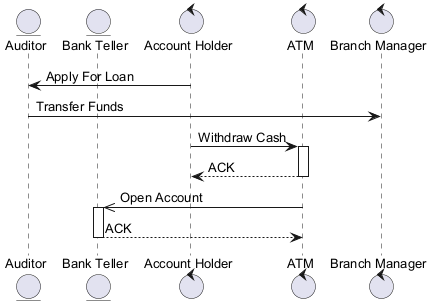

The diagram above was rendered by PlantUML. Its source (embedded in the PNG):
@startuml
skinparam backgroundColor #FFFFFF
skinparam classBackgroundColor #E8F4FA
skinparam classBorderColor #2C7DA0
skinparam defaultFontSize 13
entity "Auditor" as A
entity "Bank Teller" as BT
control "Account Holder" as AH
control "ATM" as A2
control "Branch Manager" as BM
AH -> A : Apply For Loan
A -> BM : Transfer Funds
AH -> A2 : Withdraw Cash
activate A2
A2 --> AH : ACK
deactivate A2
A2 ->> BT : Open Account
activate BT
BT --> A2 : ACK
deactivate BT
@enduml